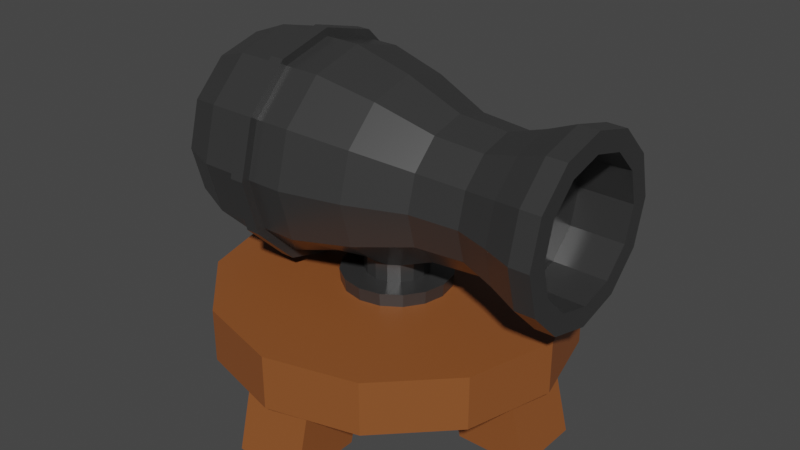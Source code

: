# Source: Cannon.blend  (saved by Blender 2.81.16; exported with 4.5.12 LTS)
import bpy
from mathutils import Matrix  # noqa: F401  (used for matrix-valued properties, if any)

bpy.ops.wm.read_factory_settings(use_empty=True)
scene = bpy.context.scene
scene.name = 'Scene'

# ---- collections
col_collection = bpy.data.collections.new('Collection'); scene.collection.children.link(col_collection)

# ---- materials (node trees are filled in below, after node groups)
mat_wood = bpy.data.materials.new('Wood')
mat_wood.use_transparent_shadow = False
mat_metal = bpy.data.materials.new('Metal')
mat_metal.use_transparent_shadow = False

# ---- material node trees
mat_wood.use_nodes = True; mat_wood.node_tree.nodes.clear()
_N = mat_wood.node_tree.nodes; _L = mat_wood.node_tree.links
n0 = _N.new('ShaderNodeOutputMaterial'); n0.name = 'Material Output'; n0.location = (300, 300)
n1 = _N.new('ShaderNodeBsdfPrincipled'); n1.name = 'Principled BSDF'; n1.location = (10, 300)
n1.distribution = 'GGX'
n1.subsurface_method = 'BURLEY'
n1.inputs[0].default_value = (0.2683, 0.08412, 0.02209, 1.0)
n1.inputs[3].default_value = 1.45
n1.inputs[27].default_value = (0.0, 0.0, 0.0, 1.0)
n1.inputs[28].default_value = 1.0
_L.new(n1.outputs[0], n0.inputs[0])
n0.is_active_output = True
mat_metal.use_nodes = True; mat_metal.node_tree.nodes.clear()
_N = mat_metal.node_tree.nodes; _L = mat_metal.node_tree.links
n0 = _N.new('ShaderNodeOutputMaterial'); n0.name = 'Material Output'; n0.location = (300, 300)
n1 = _N.new('ShaderNodeBsdfPrincipled'); n1.name = 'Principled BSDF'; n1.location = (10, 300)
n1.distribution = 'GGX'
n1.subsurface_method = 'BURLEY'
n1.inputs[0].default_value = (0.1059, 0.1059, 0.1059, 1.0)
n1.inputs[1].default_value = 0.7
n1.inputs[2].default_value = 0.3
n1.inputs[3].default_value = 1.45
n1.inputs[27].default_value = (0.0, 0.0, 0.0, 1.0)
n1.inputs[28].default_value = 1.0
_L.new(n1.outputs[0], n0.inputs[0])
n0.is_active_output = True

# ---- world
world_world = bpy.data.worlds.new('World'); scene.world = world_world
world_world.use_nodes = True; world_world.node_tree.nodes.clear()
_N = world_world.node_tree.nodes; _L = world_world.node_tree.links
n0 = _N.new('ShaderNodeOutputWorld'); n0.name = 'World Output'; n0.location = (300, 300)
n1 = _N.new('ShaderNodeBackground'); n1.name = 'Background'; n1.location = (10, 300)
n1.inputs[0].default_value = (0.05088, 0.05088, 0.05088, 1.0)
_L.new(n1.outputs[0], n0.inputs[0])
n0.is_active_output = True
world_world.color = (0.05088, 0.05088, 0.05088)
world_world.use_sun_shadow = False
world_world.sun_shadow_jitter_overblur = 0.0

# ---- meshes
me_cylinder = bpy.data.meshes.new('Cylinder')
me_cylinder.from_pydata([(0.0, 1.0, -0.15), (0.0, 1.0, 0.15), (0.5, 0.866, -0.15), (0.5, 0.866, 0.15), (0.866, 0.5, -0.15), (0.866, 0.5, 0.15), (1.0, -4.371e-08, -0.15), (1.0, -4.371e-08, 0.15), (0.866, -0.5, -0.15), (0.866, -0.5, 0.15), (0.5, -0.866, -0.15), (0.5, -0.866, 0.15), (1.51e-07, -1.0, -0.15), (1.51e-07, -1.0, 0.15), (-0.5, -0.866, -0.15), (-0.5, -0.866, 0.15), (-0.866, -0.5, -0.15), (-0.866, -0.5, 0.15), (-1.0, -4.649e-07, -0.15), (-1.0, -4.649e-07, 0.15), (-0.866, 0.5, -0.15), (-0.866, 0.5, 0.15), (-0.5, 0.866, -0.15), (-0.5, 0.866, 0.15), (-0.2, -1.0, -0.5), (-0.2, -0.9, -0.1), (-0.2, -0.6, -0.5), (-0.2, -0.5, -0.1), (0.2, -1.0, -0.5), (0.2, -0.9, -0.1), (0.2, -0.6, -0.5), (0.2, -0.5, -0.1), (0.6, -0.2, -0.5), (0.5, -0.2, -0.1), (0.6, 0.2, -0.5), (0.5, 0.2, -0.1), (1.0, -0.2, -0.5), (0.9, -0.2, -0.1), (1.0, 0.2, -0.5), (0.9, 0.2, -0.1), (-1.0, -0.2, -0.5), (-0.9, -0.2, -0.1), (-1.0, 0.2, -0.5), (-0.9, 0.2, -0.1), (-0.6, -0.2, -0.5), (-0.5, -0.2, -0.1), (-0.6, 0.2, -0.5), (-0.5, 0.2, -0.1), (-0.2, 0.6, -0.5), (-0.2, 0.5, -0.1), (-0.2, 1.0, -0.5), (-0.2, 0.9, -0.1), (0.2, 0.6, -0.5), (0.2, 0.5, -0.1), (0.2, 1.0, -0.5), (0.2, 0.9, -0.1)], [], [(0, 1, 3, 2), (2, 3, 5, 4), (4, 5, 7, 6), (6, 7, 9, 8), (8, 9, 11, 10), (10, 11, 13, 12), (12, 13, 15, 14), (14, 15, 17, 16), (16, 17, 19, 18), (18, 19, 21, 20), (3, 1, 23, 21, 19, 17, 15, 13, 11, 9, 7, 5), (20, 21, 23, 22), (22, 23, 1, 0), (0, 2, 4, 6, 8, 10, 12, 14, 16, 18, 20, 22), (24, 25, 27, 26), (26, 27, 31, 30), (30, 31, 29, 28), (28, 29, 25, 24), (26, 30, 28, 24), (31, 27, 25, 29), (32, 33, 35, 34), (34, 35, 39, 38), (38, 39, 37, 36), (36, 37, 33, 32), (34, 38, 36, 32), (39, 35, 33, 37), (40, 41, 43, 42), (42, 43, 47, 46), (46, 47, 45, 44), (44, 45, 41, 40), (42, 46, 44, 40), (47, 43, 41, 45), (48, 49, 51, 50), (50, 51, 55, 54), (54, 55, 53, 52), (52, 53, 49, 48), (50, 54, 52, 48), (55, 51, 49, 53)])
_uv = me_cylinder.uv_layers.new(name='UVMap')
_uv.uv.foreach_set('vector', [1.0, 0.5, 1.0, 1.0, 0.9167, 1.0, 0.9167, 0.5, 0.9167, 0.5, 0.9167, 1.0, 0.8333, 1.0, 0.8333, 0.5, 0.8333, 0.5, 0.8333, 1.0, 0.75, 1.0, 0.75, 0.5, 0.75, 0.5, 0.75, 1.0, 0.6667, 1.0, 0.6667, 0.5, 0.6667, 0.5, 0.6667, 1.0, 0.5833, 1.0, 0.5833, 0.5, 0.5833, 0.5, 0.5833, 1.0, 0.5, 1.0, 0.5, 0.5, 0.5, 0.5, 0.5, 1.0, 0.4167, 1.0, 0.4167, 0.5, 0.4167, 0.5, 0.4167, 1.0, 0.3333, 1.0, 0.3333, 0.5, 0.3333, 0.5, 0.3333, 1.0, 0.25, 1.0, 0.25, 0.5, 0.25, 0.5, 0.25, 1.0, 0.1667, 1.0, 0.1667, 0.5, 0.37, 0.4578, 0.25, 0.49, 0.13, 0.4578, 0.04215, 0.37, 0.01, 0.25, 0.04215, 0.13, 0.13, 0.04215, 0.25, 0.01, 0.37, 0.04215, 0.4578, 0.13, 0.49, 0.25, 0.4578, 0.37, 0.1667, 0.5, 0.1667, 1.0, 0.08333, 1.0, 0.08333, 0.5, 0.08333, 0.5, 0.08333, 1.0, 7.451e-08, 1.0, 7.451e-08, 0.5, 0.75, 0.49, 0.87, 0.4578, 0.9578, 0.37, 0.99, 0.25, 0.9578, 0.13, 0.87, 0.04215, 0.75, 0.01, 0.63, 0.04215, 0.5422, 0.13, 0.51, 0.25, 0.5422, 0.37, 0.63, 0.4578, 0.375, 0.0, 0.625, 0.0, 0.625, 0.25, 0.375, 0.25, 0.375, 0.25, 0.625, 0.25, 0.625, 0.5, 0.375, 0.5, 0.375, 0.5, 0.625, 0.5, 0.625, 0.75, 0.375, 0.75, 0.375, 0.75, 0.625, 0.75, 0.625, 1.0, 0.375, 1.0, 0.125, 0.5, 0.375, 0.5, 0.375, 0.75, 0.125, 0.75, 0.625, 0.5, 0.875, 0.5, 0.875, 0.75, 0.625, 0.75, 0.375, 0.0, 0.625, 0.0, 0.625, 0.25, 0.375, 0.25, 0.375, 0.25, 0.625, 0.25, 0.625, 0.5, 0.375, 0.5, 0.375, 0.5, 0.625, 0.5, 0.625, 0.75, 0.375, 0.75, 0.375, 0.75, 0.625, 0.75, 0.625, 1.0, 0.375, 1.0, 0.125, 0.5, 0.375, 0.5, 0.375, 0.75, 0.125, 0.75, 0.625, 0.5, 0.875, 0.5, 0.875, 0.75, 0.625, 0.75, 0.375, 0.0, 0.625, 0.0, 0.625, 0.25, 0.375, 0.25, 0.375, 0.25, 0.625, 0.25, 0.625, 0.5, 0.375, 0.5, 0.375, 0.5, 0.625, 0.5, 0.625, 0.75, 0.375, 0.75, 0.375, 0.75, 0.625, 0.75, 0.625, 1.0, 0.375, 1.0, 0.125, 0.5, 0.375, 0.5, 0.375, 0.75, 0.125, 0.75, 0.625, 0.5, 0.875, 0.5, 0.875, 0.75, 0.625, 0.75, 0.375, 0.0, 0.625, 0.0, 0.625, 0.25, 0.375, 0.25, 0.375, 0.25, 0.625, 0.25, 0.625, 0.5, 0.375, 0.5, 0.375, 0.5, 0.625, 0.5, 0.625, 0.75, 0.375, 0.75, 0.375, 0.75, 0.625, 0.75, 0.625, 1.0, 0.375, 1.0, 0.125, 0.5, 0.375, 0.5, 0.375, 0.75, 0.125, 0.75, 0.625, 0.5, 0.875, 0.5, 0.875, 0.75, 0.625, 0.75])
me_cylinder.materials.append(mat_wood)
me_cylinder.use_remesh_fix_poles = True
me_cylinder.use_remesh_preserve_attributes = False
me_cylinder.use_mirror_vertex_groups = False
me_cylinder.update()
me_cylinder_002 = bpy.data.meshes.new('Cylinder.002')
me_cylinder_002.from_pydata([(2.219e-08, 0.6, -0.456), (3.626e-08, 0.3879, 1.158), (0.3, 0.5196, -0.456), (0.1939, 0.3359, 1.158), (0.5196, 0.3, -0.456), (0.3359, 0.1939, 1.158), (0.6, -1.617e-08, -0.456), (0.3879, -2.389e-08, 1.158), (0.5196, -0.3, -0.456), (0.3359, -0.1939, 1.158), (0.3, -0.5196, -0.456), (0.1939, -0.3359, 1.158), (1.128e-07, -0.6, -0.456), (7.517e-08, -0.3879, 1.158), (-0.3, -0.5196, -0.456), (-0.1939, -0.3359, 1.158), (-0.5196, -0.3, -0.456), (-0.3359, -0.1939, 1.158), (-0.6, -2.689e-07, -0.456), (-0.3879, -1.913e-07, 1.158), (-0.5196, 0.3, -0.456), (-0.3359, 0.1939, 1.158), (-0.3, 0.5196, -0.456), (-0.1939, 0.3359, 1.158), (2.135e-08, 0.6, -0.5418), (0.3, 0.5196, -0.5418), (0.5196, 0.3, -0.5418), (0.6, -1.629e-08, -0.5418), (0.5196, -0.3, -0.5418), (0.3, -0.5196, -0.5418), (1.119e-07, -0.6, -0.5418), (-0.3, -0.5196, -0.5418), (-0.5196, -0.3, -0.5418), (-0.6, -2.69e-07, -0.5418), (-0.5196, 0.3, -0.5418), (-0.3, 0.5196, -0.5418), (1.593e-08, 0.6456, -0.456), (0.3228, 0.5591, -0.456), (0.5591, 0.3228, -0.456), (0.6456, -2.109e-08, -0.456), (0.5591, -0.3228, -0.456), (0.3228, -0.5591, -0.456), (1.222e-07, -0.6456, -0.456), (-0.3228, -0.5591, -0.456), (-0.5591, -0.3228, -0.456), (-0.6456, -2.872e-07, -0.456), (-0.5591, 0.3228, -0.456), (-0.3228, 0.5591, -0.456), (1.536e-08, 0.6456, -0.5381), (0.3228, 0.5591, -0.5381), (0.5591, 0.3228, -0.5381), (0.6456, -2.109e-08, -0.5381), (0.5591, -0.3228, -0.5381), (0.3228, -0.5591, -0.5381), (1.216e-07, -0.6456, -0.5381), (-0.3228, -0.5591, -0.5381), (-0.5591, -0.3228, -0.5381), (-0.6456, -2.872e-07, -0.5381), (-0.5591, 0.3228, -0.5381), (-0.3228, 0.5591, -0.5381), (2.05e-08, 0.6, -0.7736), (0.3, 0.5196, -0.7736), (0.5196, 0.3, -0.7736), (0.6, -1.83e-08, -0.7736), (0.5196, -0.3, -0.7736), (0.3, -0.5196, -0.7736), (1.111e-07, -0.6, -0.7736), (-0.3, -0.5196, -0.7736), (-0.5196, -0.3, -0.7736), (-0.6, -2.71e-07, -0.7736), (-0.5196, 0.3, -0.7736), (-0.3, 0.5196, -0.7736), (-5.505e-09, 0.5168, -0.9872), (0.2584, 0.4475, -0.9872), (0.4475, 0.2584, -0.9872), (0.5168, -2.962e-08, -0.9872), (0.4475, -0.2584, -0.9872), (0.2584, -0.4475, -0.9872), (7.252e-08, -0.5168, -0.9872), (-0.2584, -0.4475, -0.9872), (-0.4475, -0.2584, -0.9872), (-0.5168, -2.473e-07, -0.9872), (-0.4475, 0.2584, -0.9872), (-0.2584, 0.4475, -0.9872), (-3.84e-08, 0.368, -1.103), (0.184, 0.3187, -1.103), (0.3187, 0.184, -1.103), (0.368, -5.485e-08, -1.103), (0.3187, -0.184, -1.103), (0.184, -0.3187, -1.103), (1.716e-08, -0.368, -1.103), (-0.184, -0.3187, -1.103), (-0.3187, -0.184, -1.103), (-0.368, -2.098e-07, -1.103), (-0.3187, 0.184, -1.103), (-0.184, 0.3187, -1.103), (5.379e-09, 0.6, -0.2508), (0.3, 0.5196, -0.2508), (0.4778, 0.1268, -0.1154), (0.4778, -3.094e-08, -0.1679), (0.4778, -0.1268, -0.1154), (0.3, -0.5196, -0.2508), (9.598e-08, -0.6, -0.2508), (-0.3, -0.5196, -0.2508), (-0.5196, -0.3, -0.2508), (-0.6, -2.765e-07, -0.2508), (-0.5196, 0.3, -0.2508), (-0.3, 0.5196, -0.2508), (9.791e-09, 0.5152, 0.08309), (0.2576, 0.4461, 0.08309), (0.4778, 0.1793, 0.01136), (0.4778, -0.1793, 0.01136), (0.2576, -0.4461, 0.08309), (8.758e-08, -0.5152, 0.08309), (-0.2576, -0.4461, 0.08309), (-0.4461, -0.2576, 0.08309), (-0.5152, -2.48e-07, 0.08309), (-0.4461, 0.2576, 0.08309), (-0.2576, 0.4461, 0.08309), (1.153e-08, 0.39, 0.3995), (0.195, 0.3377, 0.3995), (0.3377, 0.195, 0.3995), (0.39, -3.714e-08, 0.3995), (0.3377, -0.195, 0.3995), (0.195, -0.3377, 0.3995), (7.042e-08, -0.39, 0.3995), (-0.195, -0.3377, 0.3995), (-0.3377, -0.195, 0.3995), (-0.39, -2.014e-07, 0.3995), (-0.3377, 0.195, 0.3995), (-0.195, 0.3377, 0.3995), (-1.428e-08, 0.3694, 0.6782), (0.1847, 0.3199, 0.6782), (0.3199, 0.1847, 0.6782), (0.3694, -4.29e-08, 0.6782), (0.3199, -0.1847, 0.6782), (0.1847, -0.3199, 0.6782), (4.149e-08, -0.3694, 0.6782), (-0.1847, -0.3199, 0.6782), (-0.3199, -0.1847, 0.6782), (-0.3694, -1.985e-07, 0.6782), (-0.3199, 0.1847, 0.6782), (-0.1847, 0.3199, 0.6782), (4.277e-09, 0.4347, 0.879), (0.2174, 0.3765, 0.879), (0.3765, 0.2174, 0.879), (0.4347, -3.453e-08, 0.879), (0.3765, -0.2174, 0.879), (0.2174, -0.3765, 0.879), (6.992e-08, -0.4347, 0.879), (-0.2174, -0.3765, 0.879), (-0.3765, -0.2174, 0.879), (-0.4347, -2.176e-07, 0.879), (-0.3765, 0.2174, 0.879), (-0.2174, 0.3765, 0.879), (1.096e-08, 0.5031, 1.046), (0.2516, 0.4357, 1.046), (0.4357, 0.2516, 1.046), (0.5031, -2.692e-08, 1.046), (0.4357, -0.2516, 1.046), (0.2516, -0.4357, 1.046), (8.693e-08, -0.5031, 1.046), (-0.2516, -0.4357, 1.046), (-0.4357, -0.2516, 1.046), (-0.5031, -2.388e-07, 1.046), (-0.4357, 0.2516, 1.046), (-0.2516, 0.4357, 1.046), (0.2507, 0.4343, 1.158), (2.574e-08, 0.5015, 1.158), (0.4343, 0.2507, 1.158), (0.5015, -2.74e-08, 1.158), (0.4343, -0.2507, 1.158), (0.2507, -0.4343, 1.158), (1.015e-07, -0.5015, 1.158), (-0.2507, -0.4343, 1.158), (-0.4343, -0.2507, 1.158), (-0.5015, -2.386e-07, 1.158), (-0.4343, 0.2507, 1.158), (-0.2507, 0.4343, 1.158), (0.1939, 0.3359, 0.8526), (6.65e-08, 0.3879, 0.8526), (0.3359, 0.1939, 0.8526), (0.3879, -2.389e-08, 0.8526), (0.3359, -0.1939, 0.8526), (0.1939, -0.3359, 0.8526), (1.054e-07, -0.3879, 0.8526), (-0.1939, -0.3359, 0.8526), (-0.3359, -0.1939, 0.8526), (-0.3879, -1.913e-07, 0.8526), (-0.3359, 0.1939, 0.8526), (-0.1939, 0.3359, 0.8526), (0.2294, 0.3973, 0.2257), (0.4778, 0.1268, 0.1381), (0.4778, -4.662e-08, 0.1906), (0.4778, -0.1268, 0.1381), (0.2294, -0.3973, 0.2257), (7.984e-08, -0.4587, 0.2257), (-0.2294, -0.3973, 0.2257), (-0.3973, -0.2294, 0.2257), (-0.4587, -2.27e-07, 0.2257), (-0.3973, 0.2294, 0.2257), (-0.2294, 0.3973, 0.2257), (1.058e-08, 0.4587, 0.2257), (0.4778, 0.1656, -0.05725), (0.4778, -0.1656, -0.05725), (0.4778, -0.06861, -0.1543), (0.4778, 0.06861, -0.1543), (0.4778, 0.1656, 0.07996), (0.4778, -0.1656, 0.07996), (0.4778, 0.06861, 0.177), (0.4778, -0.06861, 0.177), (0.7512, 0.2734, -0.1019), (0.7512, 0.2092, -0.1979), (0.7512, -2.74e-08, -0.08385), (0.7512, -2.618e-08, -0.2845), (0.7512, -0.2734, -0.1019), (0.7512, -0.2092, -0.1979), (0.7512, -0.1132, -0.262), (0.7512, 0.1132, -0.262), (0.7512, 0.2734, 0.1246), (0.7512, 0.2959, 0.01136), (0.7512, -3.24e-08, 0.1544), (0.7512, -3.102e-08, 0.08309), (0.7512, -0.2734, 0.1246), (0.7512, -0.2959, 0.01135), (0.7512, -0.1288, 0.08309), (0.7512, 0.1288, 0.08309), (0.7512, 0.1132, 0.2847), (0.7512, -5.205e-08, 0.3073), (0.7512, -0.1132, 0.2847), (0.7512, -0.2092, 0.2206), (0.7512, 0.2092, 0.2206), (0.7512, -0.1217, 0.1544), (0.7512, 0.1217, 0.1544), (0.7512, 0.1394, -0.08385), (0.7512, -0.1394, -0.08385), (0.5776, 0.12, -0.2784), (0.5776, -5.238e-08, 0.325), (0.5776, -0.12, 0.3012), (0.5776, -0.12, -0.2784), (0.5776, -2.496e-08, -0.3023), (0.5776, -0.2218, -0.2104), (0.5776, 0.2218, 0.2332), (0.5776, 0.12, 0.3012), (0.5776, 0.2898, 0.1314), (0.5776, -0.3137, 0.01136), (0.5776, -0.2898, -0.1087), (0.5776, 0.2218, -0.2104), (0.5776, 0.2898, -0.1087), (0.5776, 0.3137, 0.01136), (0.5776, -0.2218, 0.2332), (0.5776, -0.2898, 0.1314), (0.5776, 0.06876, -0.1546), (0.5776, -4.496e-08, 0.191), (0.5776, -0.06876, -0.1546), (0.5776, 0.1271, 0.1384), (0.5776, -0.1797, 0.01136), (0.5776, 0.1271, -0.1157), (0.5776, 0.166, -0.05741), (0.5776, -0.1271, 0.1384), (0.5776, -0.06876, 0.1774), (0.5776, -2.925e-08, -0.1683), (0.5776, -0.1271, -0.1157), (0.5776, 0.06876, 0.1774), (0.5776, 0.166, 0.08012), (0.5776, -0.166, -0.05741), (0.5776, 0.1797, 0.01136), (0.5776, -0.166, 0.08012)], [], [(155, 168, 167, 156), (156, 167, 169, 157), (157, 169, 170, 158), (158, 170, 171, 159), (159, 171, 172, 160), (160, 172, 173, 161), (161, 173, 174, 162), (162, 174, 175, 163), (163, 175, 176, 164), (164, 176, 177, 165), (23, 21, 189, 190), (165, 177, 178, 166), (166, 178, 168, 155), (14, 16, 44, 43), (33, 34, 70, 69), (4, 6, 39, 38), (33, 32, 56, 57), (25, 24, 48, 49), (32, 31, 55, 56), (18, 20, 46, 45), (8, 10, 41, 40), (31, 30, 54, 55), (22, 0, 36, 47), (12, 14, 43, 42), (2, 4, 38, 37), (30, 29, 53, 54), (45, 46, 58, 57), (44, 45, 57, 56), (43, 44, 56, 55), (42, 43, 55, 54), (41, 42, 54, 53), (40, 41, 53, 52), (39, 40, 52, 51), (47, 36, 48, 59), (36, 37, 49, 48), (38, 39, 51, 50), (46, 47, 59, 58), (37, 38, 50, 49), (26, 25, 49, 50), (0, 2, 37, 36), (34, 33, 57, 58), (27, 26, 50, 51), (10, 12, 42, 41), (20, 22, 47, 46), (35, 34, 58, 59), (28, 27, 51, 52), (24, 35, 59, 48), (6, 8, 40, 39), (16, 18, 45, 44), (29, 28, 52, 53), (65, 66, 78, 77), (30, 31, 67, 66), (27, 28, 64, 63), (34, 35, 71, 70), (24, 25, 61, 60), (31, 32, 68, 67), (28, 29, 65, 64), (35, 24, 60, 71), (25, 26, 62, 61), (32, 33, 69, 68), (29, 30, 66, 65), (26, 27, 63, 62), (77, 78, 90, 89), (62, 63, 75, 74), (69, 70, 82, 81), (66, 67, 79, 78), (63, 64, 76, 75), (70, 71, 83, 82), (60, 61, 73, 72), (67, 68, 80, 79), (64, 65, 77, 76), (71, 60, 72, 83), (61, 62, 74, 73), (68, 69, 81, 80), (84, 85, 86, 87, 88, 89, 90, 91, 92, 93, 94, 95), (74, 75, 87, 86), (81, 82, 94, 93), (78, 79, 91, 90), (75, 76, 88, 87), (82, 83, 95, 94), (72, 73, 85, 84), (79, 80, 92, 91), (76, 77, 89, 88), (83, 72, 84, 95), (73, 74, 86, 85), (80, 81, 93, 92), (22, 107, 96, 0), (20, 106, 107, 22), (18, 105, 106, 20), (16, 104, 105, 18), (14, 103, 104, 16), (12, 102, 103, 14), (10, 101, 102, 12), (8, 100, 101, 10), (6, 99, 205, 100, 8), (4, 98, 206, 99, 6), (2, 97, 98, 4), (0, 96, 97, 2), (107, 118, 108, 96), (106, 117, 118, 107), (105, 116, 117, 106), (104, 115, 116, 105), (103, 114, 115, 104), (102, 113, 114, 103), (101, 112, 113, 102), (100, 204, 111, 112, 101), (238, 250, 230, 229), (244, 242, 231, 219), (97, 109, 110, 203, 98), (96, 108, 109, 97), (201, 130, 119, 202), (200, 129, 130, 201), (199, 128, 129, 200), (198, 127, 128, 199), (197, 126, 127, 198), (196, 125, 126, 197), (195, 124, 125, 196), (194, 123, 124, 195), (193, 122, 123, 194, 210), (192, 121, 122, 193, 209), (191, 120, 121, 192), (202, 119, 120, 191), (130, 142, 131, 119), (129, 141, 142, 130), (128, 140, 141, 129), (127, 139, 140, 128), (126, 138, 139, 127), (125, 137, 138, 126), (124, 136, 137, 125), (123, 135, 136, 124), (122, 134, 135, 123), (121, 133, 134, 122), (120, 132, 133, 121), (119, 131, 132, 120), (142, 154, 143, 131), (141, 153, 154, 142), (140, 152, 153, 141), (139, 151, 152, 140), (138, 150, 151, 139), (137, 149, 150, 138), (136, 148, 149, 137), (135, 147, 148, 136), (134, 146, 147, 135), (133, 145, 146, 134), (132, 144, 145, 133), (131, 143, 144, 132), (154, 166, 155, 143), (153, 165, 166, 154), (152, 164, 165, 153), (151, 163, 164, 152), (150, 162, 163, 151), (149, 161, 162, 150), (148, 160, 161, 149), (147, 159, 160, 148), (146, 158, 159, 147), (145, 157, 158, 146), (144, 156, 157, 145), (143, 155, 156, 144), (1, 3, 167, 168), (3, 5, 169, 167), (5, 7, 170, 169), (7, 9, 171, 170), (9, 11, 172, 171), (11, 13, 173, 172), (13, 15, 174, 173), (15, 17, 175, 174), (17, 19, 176, 175), (19, 21, 177, 176), (21, 23, 178, 177), (23, 1, 168, 178), (179, 180, 190, 189, 188, 187, 186, 185, 184, 183, 182, 181), (3, 1, 180, 179), (17, 15, 186, 187), (11, 9, 183, 184), (1, 23, 190, 180), (5, 3, 179, 181), (19, 17, 187, 188), (13, 11, 184, 185), (7, 5, 181, 182), (21, 19, 188, 189), (15, 13, 185, 186), (9, 7, 182, 183), (108, 202, 191, 109), (109, 191, 192, 207, 110), (243, 237, 228, 227), (240, 236, 218, 214), (111, 208, 194, 195, 112), (112, 195, 196, 113), (113, 196, 197, 114), (114, 197, 198, 115), (115, 198, 199, 116), (116, 199, 200, 117), (117, 200, 201, 118), (118, 201, 202, 108), (251, 245, 224, 223), (236, 247, 212, 218), (241, 239, 217, 216), (237, 238, 229, 228), (239, 240, 214, 217), (246, 241, 216, 215), (242, 243, 227, 231), (249, 244, 219, 220), (245, 246, 215, 224), (247, 248, 211, 212), (248, 249, 220, 211), (250, 251, 223, 230), (235, 225, 224, 215), (234, 226, 222, 213), (233, 227, 228, 221), (232, 229, 230, 223), (225, 232, 223, 224), (222, 221, 232, 225), (221, 228, 229, 232), (226, 233, 221, 222), (220, 219, 233, 226), (219, 231, 227, 233), (218, 234, 213, 214), (212, 211, 234, 218), (211, 220, 226, 234), (217, 235, 215, 216), (214, 213, 235, 217), (213, 222, 225, 235), (259, 267, 251, 250), (258, 266, 249, 248), (257, 258, 248, 247), (256, 265, 246, 245), (266, 264, 244, 249), (255, 263, 243, 242), (265, 262, 241, 246), (254, 261, 240, 239), (253, 260, 238, 237), (262, 254, 239, 241), (252, 257, 247, 236), (267, 256, 245, 251), (261, 252, 236, 240), (263, 253, 237, 243), (264, 255, 242, 244), (260, 259, 250, 238), (210, 194, 259, 260), (207, 192, 255, 264), (209, 193, 253, 263), (99, 206, 252, 261), (208, 111, 256, 267), (206, 98, 257, 252), (100, 205, 254, 262), (193, 210, 260, 253), (205, 99, 261, 254), (204, 100, 262, 265), (192, 209, 263, 255), (110, 207, 264, 266), (111, 204, 265, 256), (98, 203, 258, 257), (203, 110, 266, 258), (194, 208, 267, 259)])
_uv = me_cylinder_002.uv_layers.new(name='UVMap')
_uv.uv.foreach_set('vector', [1.0, 0.9715, 1.0, 1.0, 0.9167, 1.0, 0.9167, 0.9715, 0.9167, 0.9715, 0.9167, 1.0, 0.8333, 1.0, 0.8333, 0.9715, 0.8333, 0.9715, 0.8333, 1.0, 0.75, 1.0, 0.75, 0.9715, 0.75, 0.9715, 0.75, 1.0, 0.6667, 1.0, 0.6667, 0.9715, 0.6667, 0.9715, 0.6667, 1.0, 0.5833, 1.0, 0.5833, 0.9715, 0.5833, 0.9715, 0.5833, 1.0, 0.5, 1.0, 0.5, 0.9715, 0.5, 0.9715, 0.5, 1.0, 0.4167, 1.0, 0.4167, 0.9715, 0.4167, 0.9715, 0.4167, 1.0, 0.3333, 1.0, 0.3333, 0.9715, 0.3333, 0.9715, 0.3333, 1.0, 0.25, 1.0, 0.25, 0.9715, 0.25, 0.9715, 0.25, 1.0, 0.1667, 1.0, 0.1667, 0.9715, 0.1572, 0.4108, 0.08924, 0.3428, 0.08924, 0.3428, 0.1572, 0.4108, 0.1667, 0.9715, 0.1667, 1.0, 0.08333, 1.0, 0.08333, 0.9715, 0.08333, 0.9715, 0.08333, 1.0, 7.451e-08, 1.0, 7.451e-08, 0.9715, 0.4167, 0.5, 0.3333, 0.5, 0.3333, 0.5, 0.4167, 0.5, 0.51, 0.25, 0.5422, 0.37, 0.5422, 0.37, 0.51, 0.25, 0.8333, 0.5, 0.75, 0.5, 0.75, 0.5, 0.8333, 0.5, 0.51, 0.25, 0.5422, 0.13, 0.5422, 0.13, 0.51, 0.25, 0.87, 0.4578, 0.75, 0.49, 0.75, 0.49, 0.87, 0.4578, 0.5422, 0.13, 0.63, 0.04215, 0.63, 0.04215, 0.5422, 0.13, 0.25, 0.5, 0.1667, 0.5, 0.1667, 0.5, 0.25, 0.5, 0.6667, 0.5, 0.5833, 0.5, 0.5833, 0.5, 0.6667, 0.5, 0.63, 0.04215, 0.75, 0.01, 0.75, 0.01, 0.63, 0.04215, 0.08333, 0.5, 7.451e-08, 0.5, 7.451e-08, 0.5, 0.08333, 0.5, 0.5, 0.5, 0.4167, 0.5, 0.4167, 0.5, 0.5, 0.5, 0.9167, 0.5, 0.8333, 0.5, 0.8333, 0.5, 0.9167, 0.5, 0.75, 0.01, 0.87, 0.04215, 0.87, 0.04215, 0.75, 0.01, 0.25, 0.5, 0.1667, 0.5, 0.1667, 0.5, 0.25, 0.5, 0.3333, 0.5, 0.25, 0.5, 0.25, 0.5, 0.3333, 0.5, 0.4167, 0.5, 0.3333, 0.5, 0.3333, 0.5, 0.4167, 0.5, 0.5, 0.5, 0.4167, 0.5, 0.4167, 0.5, 0.5, 0.5, 0.5833, 0.5, 0.5, 0.5, 0.5, 0.5, 0.5833, 0.5, 0.6667, 0.5, 0.5833, 0.5, 0.5833, 0.5, 0.6667, 0.5, 0.75, 0.5, 0.6667, 0.5, 0.6667, 0.5, 0.75, 0.5, 0.08333, 0.5, 7.451e-08, 0.5, 7.451e-08, 0.5, 0.08333, 0.5, 1.0, 0.5, 0.9167, 0.5, 0.9167, 0.5, 1.0, 0.5, 0.8333, 0.5, 0.75, 0.5, 0.75, 0.5, 0.8333, 0.5, 0.1667, 0.5, 0.08333, 0.5, 0.08333, 0.5, 0.1667, 0.5, 0.9167, 0.5, 0.8333, 0.5, 0.8333, 0.5, 0.9167, 0.5, 0.9578, 0.37, 0.87, 0.4578, 0.87, 0.4578, 0.9578, 0.37, 1.0, 0.5, 0.9167, 0.5, 0.9167, 0.5, 1.0, 0.5, 0.5422, 0.37, 0.51, 0.25, 0.51, 0.25, 0.5422, 0.37, 0.99, 0.25, 0.9578, 0.37, 0.9578, 0.37, 0.99, 0.25, 0.5833, 0.5, 0.5, 0.5, 0.5, 0.5, 0.5833, 0.5, 0.1667, 0.5, 0.08333, 0.5, 0.08333, 0.5, 0.1667, 0.5, 0.63, 0.4578, 0.5422, 0.37, 0.5422, 0.37, 0.63, 0.4578, 0.9578, 0.13, 0.99, 0.25, 0.99, 0.25, 0.9578, 0.13, 0.75, 0.49, 0.63, 0.4578, 0.63, 0.4578, 0.75, 0.49, 0.75, 0.5, 0.6667, 0.5, 0.6667, 0.5, 0.75, 0.5, 0.3333, 0.5, 0.25, 0.5, 0.25, 0.5, 0.3333, 0.5, 0.87, 0.04215, 0.9578, 0.13, 0.9578, 0.13, 0.87, 0.04215, 0.87, 0.04215, 0.75, 0.01, 0.75, 0.01, 0.87, 0.04215, 0.75, 0.01, 0.63, 0.04215, 0.63, 0.04215, 0.75, 0.01, 0.99, 0.25, 0.9578, 0.13, 0.9578, 0.13, 0.99, 0.25, 0.5422, 0.37, 0.63, 0.4578, 0.63, 0.4578, 0.5422, 0.37, 0.75, 0.49, 0.87, 0.4578, 0.87, 0.4578, 0.75, 0.49, 0.63, 0.04215, 0.5422, 0.13, 0.5422, 0.13, 0.63, 0.04215, 0.9578, 0.13, 0.87, 0.04215, 0.87, 0.04215, 0.9578, 0.13, 0.63, 0.4578, 0.75, 0.49, 0.75, 0.49, 0.63, 0.4578, 0.87, 0.4578, 0.9578, 0.37, 0.9578, 0.37, 0.87, 0.4578, 0.5422, 0.13, 0.51, 0.25, 0.51, 0.25, 0.5422, 0.13, 0.87, 0.04215, 0.75, 0.01, 0.75, 0.01, 0.87, 0.04215, 0.9578, 0.37, 0.99, 0.25, 0.99, 0.25, 0.9578, 0.37, 0.87, 0.04215, 0.75, 0.01, 0.75, 0.01, 0.87, 0.04215, 0.9578, 0.37, 0.99, 0.25, 0.99, 0.25, 0.9578, 0.37, 0.51, 0.25, 0.5422, 0.37, 0.5422, 0.37, 0.51, 0.25, 0.75, 0.01, 0.63, 0.04215, 0.63, 0.04215, 0.75, 0.01, 0.99, 0.25, 0.9578, 0.13, 0.9578, 0.13, 0.99, 0.25, 0.5422, 0.37, 0.63, 0.4578, 0.63, 0.4578, 0.5422, 0.37, 0.75, 0.49, 0.87, 0.4578, 0.87, 0.4578, 0.75, 0.49, 0.63, 0.04215, 0.5422, 0.13, 0.5422, 0.13, 0.63, 0.04215, 0.9578, 0.13, 0.87, 0.04215, 0.87, 0.04215, 0.9578, 0.13, 0.63, 0.4578, 0.75, 0.49, 0.75, 0.49, 0.63, 0.4578, 0.87, 0.4578, 0.9578, 0.37, 0.9578, 0.37, 0.87, 0.4578, 0.5422, 0.13, 0.51, 0.25, 0.51, 0.25, 0.5422, 0.13, 0.75, 0.49, 0.87, 0.4578, 0.9578, 0.37, 0.99, 0.25, 0.9578, 0.13, 0.87, 0.04215, 0.75, 0.01, 0.63, 0.04215, 0.5422, 0.13, 0.51, 0.25, 0.5422, 0.37, 0.63, 0.4578, 0.9578, 0.37, 0.99, 0.25, 0.99, 0.25, 0.9578, 0.37, 0.51, 0.25, 0.5422, 0.37, 0.5422, 0.37, 0.51, 0.25, 0.75, 0.01, 0.63, 0.04215, 0.63, 0.04215, 0.75, 0.01, 0.99, 0.25, 0.9578, 0.13, 0.9578, 0.13, 0.99, 0.25, 0.5422, 0.37, 0.63, 0.4578, 0.63, 0.4578, 0.5422, 0.37, 0.75, 0.49, 0.87, 0.4578, 0.87, 0.4578, 0.75, 0.49, 0.63, 0.04215, 0.5422, 0.13, 0.5422, 0.13, 0.63, 0.04215, 0.9578, 0.13, 0.87, 0.04215, 0.87, 0.04215, 0.9578, 0.13, 0.63, 0.4578, 0.75, 0.49, 0.75, 0.49, 0.63, 0.4578, 0.87, 0.4578, 0.9578, 0.37, 0.9578, 0.37, 0.87, 0.4578, 0.5422, 0.13, 0.51, 0.25, 0.51, 0.25, 0.5422, 0.13, 0.08333, 0.5, 0.08333, 0.6427, 7.451e-08, 0.6427, 7.451e-08, 0.5, 0.1667, 0.5, 0.1667, 0.6427, 0.08333, 0.6427, 0.08333, 0.5, 0.25, 0.5, 0.25, 0.6427, 0.1667, 0.6427, 0.1667, 0.5, 0.3333, 0.5, 0.3333, 0.6427, 0.25, 0.6427, 0.25, 0.5, 0.4167, 0.5, 0.4167, 0.6427, 0.3333, 0.6427, 0.3333, 0.5, 0.5, 0.5, 0.5, 0.6427, 0.4167, 0.6427, 0.4167, 0.5, 0.5833, 0.5, 0.5833, 0.6427, 0.5, 0.6427, 0.5, 0.5, 0.6667, 0.5, 0.6667, 0.6427, 0.5833, 0.6427, 0.5833, 0.5, 0.75, 0.5, 0.75, 0.6427, 0.7083, 0.6427, 0.6667, 0.6427, 0.6667, 0.5, 0.8333, 0.5, 0.8333, 0.6427, 0.7917, 0.6427, 0.75, 0.6427, 0.75, 0.5, 0.9167, 0.5, 0.9167, 0.6427, 0.8333, 0.6427, 0.8333, 0.5, 1.0, 0.5, 1.0, 0.6427, 0.9167, 0.6427, 0.9167, 0.5, 0.08333, 0.6427, 0.08333, 0.7274, 7.451e-08, 0.7274, 7.451e-08, 0.6427, 0.1667, 0.6427, 0.1667, 0.7274, 0.08333, 0.7274, 0.08333, 0.6427, 0.25, 0.6427, 0.25, 0.7274, 0.1667, 0.7274, 0.1667, 0.6427, 0.3333, 0.6427, 0.3333, 0.7274, 0.25, 0.7274, 0.25, 0.6427, 0.4167, 0.6427, 0.4167, 0.7274, 0.3333, 0.7274, 0.3333, 0.6427, 0.5, 0.6427, 0.5, 0.7274, 0.4167, 0.7274, 0.4167, 0.6427, 0.5833, 0.6427, 0.5833, 0.7274, 0.5, 0.7274, 0.5, 0.6427, 0.6667, 0.6427, 0.6667, 0.685, 0.6667, 0.7274, 0.5833, 0.7274, 0.5833, 0.6427, 0.7083, 0.7635, 0.6667, 0.7635, 0.6667, 0.7635, 0.7083, 0.7635, 0.8333, 0.7454, 0.8333, 0.7635, 0.8333, 0.7635, 0.8333, 0.7454, 0.9167, 0.6427, 0.9167, 0.7274, 0.8333, 0.7274, 0.8333, 0.685, 0.8333, 0.6427, 1.0, 0.6427, 1.0, 0.7274, 0.9167, 0.7274, 0.9167, 0.6427, 0.08333, 0.7635, 0.08333, 0.8076, 7.451e-08, 0.8076, 7.451e-08, 0.7635, 0.1667, 0.7635, 0.1667, 0.8076, 0.08333, 0.8076, 0.08333, 0.7635, 0.25, 0.7635, 0.25, 0.8076, 0.1667, 0.8076, 0.1667, 0.7635, 0.3333, 0.7635, 0.3333, 0.8076, 0.25, 0.8076, 0.25, 0.7635, 0.4167, 0.7635, 0.4167, 0.8076, 0.3333, 0.8076, 0.3333, 0.7635, 0.5, 0.7635, 0.5, 0.8076, 0.4167, 0.8076, 0.4167, 0.7635, 0.5833, 0.7635, 0.5833, 0.8076, 0.5, 0.8076, 0.5, 0.7635, 0.6667, 0.7635, 0.6667, 0.8076, 0.5833, 0.8076, 0.5833, 0.7635, 0.75, 0.7635, 0.75, 0.8076, 0.6667, 0.8076, 0.6667, 0.7635, 0.7083, 0.7635, 0.8333, 0.7635, 0.8333, 0.8076, 0.75, 0.8076, 0.75, 0.7635, 0.7917, 0.7635, 0.9167, 0.7635, 0.9167, 0.8076, 0.8333, 0.8076, 0.8333, 0.7635, 1.0, 0.7635, 1.0, 0.8076, 0.9167, 0.8076, 0.9167, 0.7635, 0.08333, 0.8076, 0.08333, 0.8783, 7.451e-08, 0.8783, 7.451e-08, 0.8076, 0.1667, 0.8076, 0.1667, 0.8783, 0.08333, 0.8783, 0.08333, 0.8076, 0.25, 0.8076, 0.25, 0.8783, 0.1667, 0.8783, 0.1667, 0.8076, 0.3333, 0.8076, 0.3333, 0.8783, 0.25, 0.8783, 0.25, 0.8076, 0.4167, 0.8076, 0.4167, 0.8783, 0.3333, 0.8783, 0.3333, 0.8076, 0.5, 0.8076, 0.5, 0.8783, 0.4167, 0.8783, 0.4167, 0.8076, 0.5833, 0.8076, 0.5833, 0.8783, 0.5, 0.8783, 0.5, 0.8076, 0.6667, 0.8076, 0.6667, 0.8783, 0.5833, 0.8783, 0.5833, 0.8076, 0.75, 0.8076, 0.75, 0.8783, 0.6667, 0.8783, 0.6667, 0.8076, 0.8333, 0.8076, 0.8333, 0.8783, 0.75, 0.8783, 0.75, 0.8076, 0.9167, 0.8076, 0.9167, 0.8783, 0.8333, 0.8783, 0.8333, 0.8076, 1.0, 0.8076, 1.0, 0.8783, 0.9167, 0.8783, 0.9167, 0.8076, 0.08333, 0.8783, 0.08333, 0.9292, 7.451e-08, 0.9292, 7.451e-08, 0.8783, 0.1667, 0.8783, 0.1667, 0.9292, 0.08333, 0.9292, 0.08333, 0.8783, 0.25, 0.8783, 0.25, 0.9292, 0.1667, 0.9292, 0.1667, 0.8783, 0.3333, 0.8783, 0.3333, 0.9292, 0.25, 0.9292, 0.25, 0.8783, 0.4167, 0.8783, 0.4167, 0.9292, 0.3333, 0.9292, 0.3333, 0.8783, 0.5, 0.8783, 0.5, 0.9292, 0.4167, 0.9292, 0.4167, 0.8783, 0.5833, 0.8783, 0.5833, 0.9292, 0.5, 0.9292, 0.5, 0.8783, 0.6667, 0.8783, 0.6667, 0.9292, 0.5833, 0.9292, 0.5833, 0.8783, 0.75, 0.8783, 0.75, 0.9292, 0.6667, 0.9292, 0.6667, 0.8783, 0.8333, 0.8783, 0.8333, 0.9292, 0.75, 0.9292, 0.75, 0.8783, 0.9167, 0.8783, 0.9167, 0.9292, 0.8333, 0.9292, 0.8333, 0.8783, 1.0, 0.8783, 1.0, 0.9292, 0.9167, 0.9292, 0.9167, 0.8783, 0.08333, 0.9292, 0.08333, 0.9715, 7.451e-08, 0.9715, 7.451e-08, 0.9292, 0.1667, 0.9292, 0.1667, 0.9715, 0.08333, 0.9715, 0.08333, 0.9292, 0.25, 0.9292, 0.25, 0.9715, 0.1667, 0.9715, 0.1667, 0.9292, 0.3333, 0.9292, 0.3333, 0.9715, 0.25, 0.9715, 0.25, 0.9292, 0.4167, 0.9292, 0.4167, 0.9715, 0.3333, 0.9715, 0.3333, 0.9292, 0.5, 0.9292, 0.5, 0.9715, 0.4167, 0.9715, 0.4167, 0.9292, 0.5833, 0.9292, 0.5833, 0.9715, 0.5, 0.9715, 0.5, 0.9292, 0.6667, 0.9292, 0.6667, 0.9715, 0.5833, 0.9715, 0.5833, 0.9292, 0.75, 0.9292, 0.75, 0.9715, 0.6667, 0.9715, 0.6667, 0.9292, 0.8333, 0.9292, 0.8333, 0.9715, 0.75, 0.9715, 0.75, 0.9292, 0.9167, 0.9292, 0.9167, 0.9715, 0.8333, 0.9715, 0.8333, 0.9292, 1.0, 0.9292, 1.0, 0.9715, 0.9167, 0.9715, 0.9167, 0.9292, 0.25, 0.4356, 0.3428, 0.4108, 0.37, 0.4578, 0.25, 0.49, 0.3428, 0.4108, 0.4108, 0.3428, 0.4578, 0.37, 0.37, 0.4578, 0.4108, 0.3428, 0.4356, 0.25, 0.49, 0.25, 0.4578, 0.37, 0.4356, 0.25, 0.4108, 0.1572, 0.4578, 0.13, 0.49, 0.25, 0.4108, 0.1572, 0.3428, 0.08924, 0.37, 0.04215, 0.4578, 0.13, 0.3428, 0.08924, 0.25, 0.06437, 0.25, 0.01, 0.37, 0.04215, 0.25, 0.06437, 0.1572, 0.08924, 0.13, 0.04215, 0.25, 0.01, 0.1572, 0.08924, 0.08924, 0.1572, 0.04215, 0.13, 0.13, 0.04215, 0.08924, 0.1572, 0.06437, 0.25, 0.01, 0.25, 0.04215, 0.13, 0.06437, 0.25, 0.08924, 0.3428, 0.04215, 0.37, 0.01, 0.25, 0.08924, 0.3428, 0.1572, 0.4108, 0.13, 0.4578, 0.04215, 0.37, 0.1572, 0.4108, 0.25, 0.4356, 0.25, 0.49, 0.13, 0.4578, 0.3428, 0.4108, 0.25, 0.4356, 0.1572, 0.4108, 0.08924, 0.3428, 0.06437, 0.25, 0.08924, 0.1572, 0.1572, 0.08924, 0.25, 0.06437, 0.3428, 0.08924, 0.4108, 0.1572, 0.4356, 0.25, 0.4108, 0.3428, 0.3428, 0.4108, 0.25, 0.4356, 0.25, 0.4356, 0.3428, 0.4108, 0.08924, 0.1572, 0.1572, 0.08924, 0.1572, 0.08924, 0.08924, 0.1572, 0.3428, 0.08924, 0.4108, 0.1572, 0.4108, 0.1572, 0.3428, 0.08924, 0.25, 0.4356, 0.1572, 0.4108, 0.1572, 0.4108, 0.25, 0.4356, 0.4108, 0.3428, 0.3428, 0.4108, 0.3428, 0.4108, 0.4108, 0.3428, 0.06437, 0.25, 0.08924, 0.1572, 0.08924, 0.1572, 0.06437, 0.25, 0.25, 0.06437, 0.3428, 0.08924, 0.3428, 0.08924, 0.25, 0.06437, 0.4356, 0.25, 0.4108, 0.3428, 0.4108, 0.3428, 0.4356, 0.25, 0.08924, 0.3428, 0.06437, 0.25, 0.06437, 0.25, 0.08924, 0.3428, 0.1572, 0.08924, 0.25, 0.06437, 0.25, 0.06437, 0.1572, 0.08924, 0.4108, 0.1572, 0.4356, 0.25, 0.4356, 0.25, 0.4108, 0.1572, 1.0, 0.7274, 1.0, 0.7635, 0.9167, 0.7635, 0.9167, 0.7274, 0.9167, 0.7274, 0.9167, 0.7635, 0.8333, 0.7635, 0.8333, 0.7454, 0.8333, 0.7274, 0.7917, 0.7635, 0.75, 0.7635, 0.75, 0.7635, 0.7917, 0.7635, 0.75, 0.6427, 0.7917, 0.6427, 0.7917, 0.6427, 0.75, 0.6427, 0.6667, 0.7274, 0.6667, 0.7454, 0.6667, 0.7635, 0.5833, 0.7635, 0.5833, 0.7274, 0.5833, 0.7274, 0.5833, 0.7635, 0.5, 0.7635, 0.5, 0.7274, 0.5, 0.7274, 0.5, 0.7635, 0.4167, 0.7635, 0.4167, 0.7274, 0.4167, 0.7274, 0.4167, 0.7635, 0.3333, 0.7635, 0.3333, 0.7274, 0.3333, 0.7274, 0.3333, 0.7635, 0.25, 0.7635, 0.25, 0.7274, 0.25, 0.7274, 0.25, 0.7635, 0.1667, 0.7635, 0.1667, 0.7274, 0.1667, 0.7274, 0.1667, 0.7635, 0.08333, 0.7635, 0.08333, 0.7274, 0.08333, 0.7274, 0.08333, 0.7635, 7.451e-08, 0.7635, 7.451e-08, 0.7274, 0.6667, 0.7454, 0.6667, 0.7274, 0.6667, 0.7274, 0.6667, 0.7454, 0.7917, 0.6427, 0.8333, 0.6427, 0.8333, 0.6427, 0.7917, 0.6427, 0.6667, 0.6427, 0.7083, 0.6427, 0.7083, 0.6427, 0.6667, 0.6427, 0.75, 0.7635, 0.7083, 0.7635, 0.7083, 0.7635, 0.75, 0.7635, 0.7083, 0.6427, 0.75, 0.6427, 0.75, 0.6427, 0.7083, 0.6427, 0.6667, 0.685, 0.6667, 0.6427, 0.6667, 0.6427, 0.6667, 0.685, 0.8333, 0.7635, 0.7917, 0.7635, 0.7917, 0.7635, 0.8333, 0.7635, 0.8333, 0.7274, 0.8333, 0.7454, 0.8333, 0.7454, 0.8333, 0.7274, 0.6667, 0.7274, 0.6667, 0.685, 0.6667, 0.685, 0.6667, 0.7274, 0.8333, 0.6427, 0.8333, 0.685, 0.8333, 0.685, 0.8333, 0.6427, 0.8333, 0.685, 0.8333, 0.7274, 0.8333, 0.7274, 0.8333, 0.685, 0.6667, 0.7635, 0.6667, 0.7454, 0.6667, 0.7454, 0.6667, 0.7635, 0.7083, 0.685, 0.7083, 0.7274, 0.6667, 0.7274, 0.6667, 0.685, 0.7917, 0.685, 0.7917, 0.7274, 0.75, 0.7274, 0.75, 0.685, 0.7917, 0.7454, 0.7917, 0.7635, 0.75, 0.7635, 0.75, 0.7454, 0.7083, 0.7454, 0.7083, 0.7635, 0.6667, 0.7635, 0.6667, 0.7454, 0.7083, 0.7274, 0.7083, 0.7454, 0.6667, 0.7454, 0.6667, 0.7274, 0.75, 0.7274, 0.75, 0.7454, 0.7083, 0.7454, 0.7083, 0.7274, 0.75, 0.7454, 0.75, 0.7635, 0.7083, 0.7635, 0.7083, 0.7454, 0.7917, 0.7274, 0.7917, 0.7454, 0.75, 0.7454, 0.75, 0.7274, 0.8333, 0.7274, 0.8333, 0.7454, 0.7917, 0.7454, 0.7917, 0.7274, 0.8333, 0.7454, 0.8333, 0.7635, 0.7917, 0.7635, 0.7917, 0.7454, 0.7917, 0.6427, 0.7917, 0.685, 0.75, 0.685, 0.75, 0.6427, 0.8333, 0.6427, 0.8333, 0.685, 0.7917, 0.685, 0.7917, 0.6427, 0.8333, 0.685, 0.8333, 0.7274, 0.7917, 0.7274, 0.7917, 0.685, 0.7083, 0.6427, 0.7083, 0.685, 0.6667, 0.685, 0.6667, 0.6427, 0.75, 0.6427, 0.75, 0.685, 0.7083, 0.685, 0.7083, 0.6427, 0.75, 0.685, 0.75, 0.7274, 0.7083, 0.7274, 0.7083, 0.685, 0.6667, 0.7635, 0.6667, 0.7454, 0.6667, 0.7454, 0.6667, 0.7635, 0.8333, 0.685, 0.8333, 0.7274, 0.8333, 0.7274, 0.8333, 0.685, 0.8333, 0.6427, 0.8333, 0.685, 0.8333, 0.685, 0.8333, 0.6427, 0.6667, 0.7274, 0.6667, 0.685, 0.6667, 0.685, 0.6667, 0.7274, 0.8333, 0.7274, 0.8333, 0.7454, 0.8333, 0.7454, 0.8333, 0.7274, 0.8333, 0.7635, 0.7917, 0.7635, 0.7917, 0.7635, 0.8333, 0.7635, 0.6667, 0.685, 0.6667, 0.6427, 0.6667, 0.6427, 0.6667, 0.685, 0.7083, 0.6427, 0.75, 0.6427, 0.75, 0.6427, 0.7083, 0.6427, 0.75, 0.7635, 0.7083, 0.7635, 0.7083, 0.7635, 0.75, 0.7635, 0.6667, 0.6427, 0.7083, 0.6427, 0.7083, 0.6427, 0.6667, 0.6427, 0.7917, 0.6427, 0.8333, 0.6427, 0.8333, 0.6427, 0.7917, 0.6427, 0.6667, 0.7454, 0.6667, 0.7274, 0.6667, 0.7274, 0.6667, 0.7454, 0.75, 0.6427, 0.7917, 0.6427, 0.7917, 0.6427, 0.75, 0.6427, 0.7917, 0.7635, 0.75, 0.7635, 0.75, 0.7635, 0.7917, 0.7635, 0.8333, 0.7454, 0.8333, 0.7635, 0.8333, 0.7635, 0.8333, 0.7454, 0.7083, 0.7635, 0.6667, 0.7635, 0.6667, 0.7635, 0.7083, 0.7635, 0.7083, 0.7635, 0.6667, 0.7635, 0.6667, 0.7635, 0.7083, 0.7635, 0.8333, 0.7454, 0.8333, 0.7635, 0.8333, 0.7635, 0.8333, 0.7454, 0.7917, 0.7635, 0.75, 0.7635, 0.75, 0.7635, 0.7917, 0.7635, 0.75, 0.6427, 0.7917, 0.6427, 0.7917, 0.6427, 0.75, 0.6427, 0.6667, 0.7454, 0.6667, 0.7274, 0.6667, 0.7274, 0.6667, 0.7454, 0.7917, 0.6427, 0.8333, 0.6427, 0.8333, 0.6427, 0.7917, 0.6427, 0.6667, 0.6427, 0.7083, 0.6427, 0.7083, 0.6427, 0.6667, 0.6427, 0.75, 0.7635, 0.7083, 0.7635, 0.7083, 0.7635, 0.75, 0.7635, 0.7083, 0.6427, 0.75, 0.6427, 0.75, 0.6427, 0.7083, 0.6427, 0.6667, 0.685, 0.6667, 0.6427, 0.6667, 0.6427, 0.6667, 0.685, 0.8333, 0.7635, 0.7917, 0.7635, 0.7917, 0.7635, 0.8333, 0.7635, 0.8333, 0.7274, 0.8333, 0.7454, 0.8333, 0.7454, 0.8333, 0.7274, 0.6667, 0.7274, 0.6667, 0.685, 0.6667, 0.685, 0.6667, 0.7274, 0.8333, 0.6427, 0.8333, 0.685, 0.8333, 0.685, 0.8333, 0.6427, 0.8333, 0.685, 0.8333, 0.7274, 0.8333, 0.7274, 0.8333, 0.685, 0.6667, 0.7635, 0.6667, 0.7454, 0.6667, 0.7454, 0.6667, 0.7635])
me_cylinder_002.materials.append(mat_metal)
me_cylinder_002.use_remesh_fix_poles = True
me_cylinder_002.use_remesh_preserve_attributes = False
me_cylinder_002.use_mirror_vertex_groups = False
me_cylinder_002.update()

# ---- objects
ob_base = bpy.data.objects.new('Base', me_cylinder)
ob_cylinder = bpy.data.objects.new('Cylinder', me_cylinder_002)

# ---- transforms, parenting, visibility, modifiers, constraints
ob_base.location = (0.0, 0.0, 0.5)
ob_base.lineart.crease_threshold = 0.0
ob_cylinder.location = (0.0, 0.0, 1.303)
ob_cylinder.rotation_euler = (3.423e-08, 1.571, 0.0)
ob_cylinder.lineart.crease_threshold = 0.0

# ---- collection membership
col_collection.objects.link(ob_base)
col_collection.objects.link(ob_cylinder)

# ---- scene / render settings (as saved in the file)
scene.frame_start = 1; scene.frame_end = 250; scene.frame_set(1)
scene.render.engine = 'BLENDER_EEVEE_NEXT'
scene.cycles.use_denoising = False
scene.cycles.samples = 128
scene.cycles.sampling_pattern = 'TABULATED_SOBOL'
scene.cycles.use_adaptive_sampling = False
scene.cycles.use_light_tree = False
scene.view_settings.view_transform = 'Filmic'
bpy.context.view_layer.update()

# ---- added for rendering (the .blend has no active camera and no usable light): camera, sun
cam_auto = bpy.data.cameras.new('AutoCamera')
cam_auto.lens = 50.0
cam_auto.sensor_width = 36.0
cam_auto.clip_end = 1000.0
ob_auto_camera = bpy.data.objects.new('AutoCamera', cam_auto)
scene.collection.objects.link(ob_auto_camera)
ob_auto_camera.location = (3.35161, -3.98903, 3.63358)
ob_auto_camera.rotation_euler = (1.09748, -7.21219e-08, 0.694738)
scene.camera = ob_auto_camera
light_auto_sun = bpy.data.lights.new('AutoSun', 'SUN')
light_auto_sun.energy = 3.0
light_auto_sun.angle = 0.0523599
ob_auto_sun = bpy.data.objects.new('AutoSun', light_auto_sun)
scene.collection.objects.link(ob_auto_sun)
ob_auto_sun.rotation_euler = (0.872665, 0.174533, 0.523599)
bpy.context.view_layer.update()
